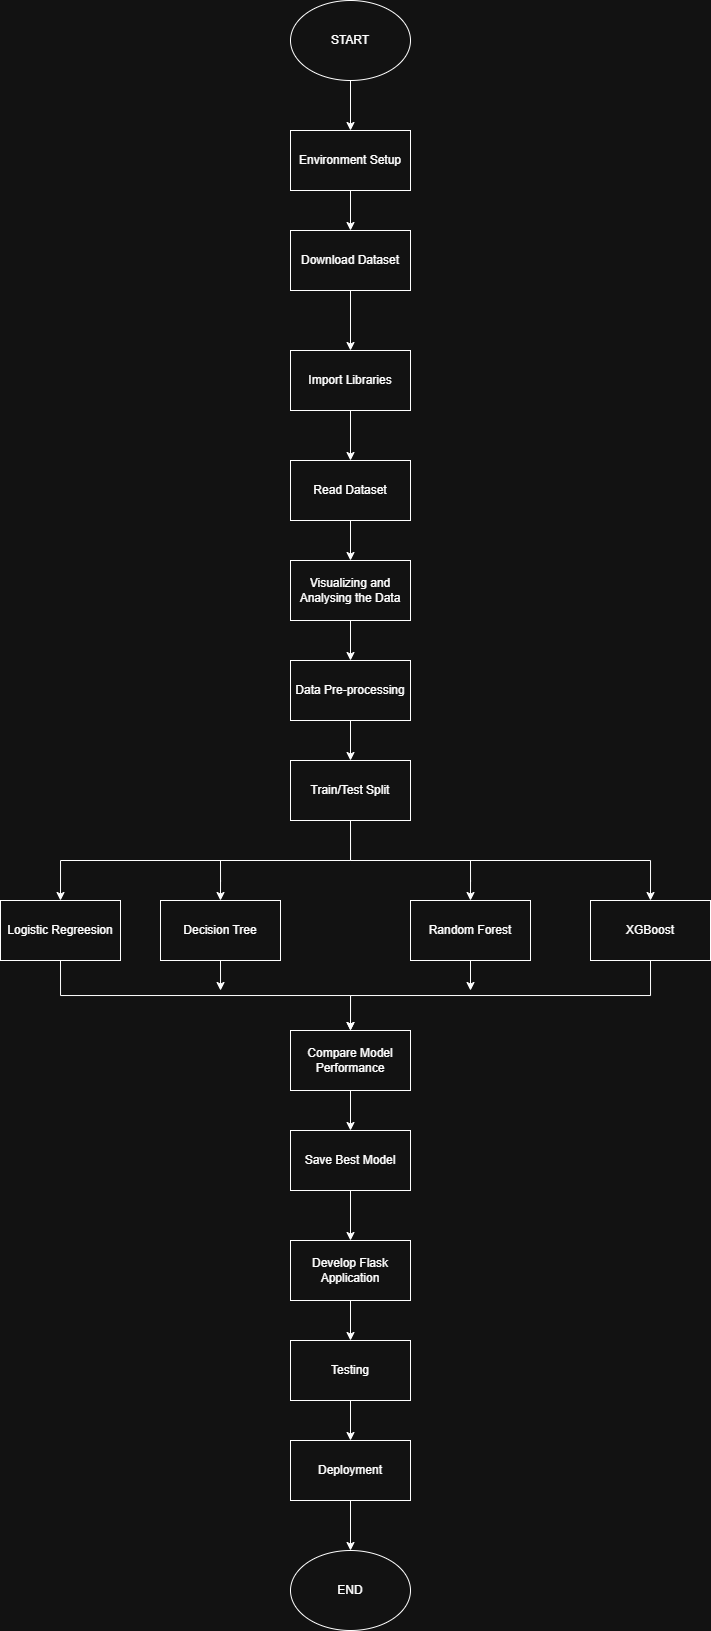

The diagram above was exported from draw.io. Its source (the exported page's mxGraphModel, read from the mxfile embedded in the PNG):
<mxGraphModel dx="1537" dy="388" grid="1" gridSize="10" guides="1" tooltips="1" connect="1" arrows="1" fold="1" page="1" pageScale="1" pageWidth="827" pageHeight="1169" math="0" shadow="0">
  <root>
    <mxCell id="0" />
    <mxCell id="1" parent="0" />
    <mxCell id="w6NYdVwV-n24WZcIsaqn-21" edge="1" parent="1" source="w6NYdVwV-n24WZcIsaqn-1" style="edgeStyle=orthogonalEdgeStyle;rounded=0;orthogonalLoop=1;jettySize=auto;html=1;exitX=0.5;exitY=1;exitDx=0;exitDy=0;entryX=0.5;entryY=0;entryDx=0;entryDy=0;" target="w6NYdVwV-n24WZcIsaqn-2">
      <mxGeometry relative="1" as="geometry" />
    </mxCell>
    <mxCell id="w6NYdVwV-n24WZcIsaqn-1" parent="1" style="ellipse;whiteSpace=wrap;html=1;" value="START" vertex="1">
      <mxGeometry height="80" width="120" x="260" y="10" as="geometry" />
    </mxCell>
    <mxCell id="w6NYdVwV-n24WZcIsaqn-22" edge="1" parent="1" source="w6NYdVwV-n24WZcIsaqn-2" style="edgeStyle=orthogonalEdgeStyle;rounded=0;orthogonalLoop=1;jettySize=auto;html=1;exitX=0.5;exitY=1;exitDx=0;exitDy=0;entryX=0.5;entryY=0;entryDx=0;entryDy=0;" target="w6NYdVwV-n24WZcIsaqn-3">
      <mxGeometry relative="1" as="geometry" />
    </mxCell>
    <mxCell id="w6NYdVwV-n24WZcIsaqn-2" parent="1" style="rounded=0;whiteSpace=wrap;html=1;" value="Environment Setup" vertex="1">
      <mxGeometry height="60" width="120" x="260" y="140" as="geometry" />
    </mxCell>
    <mxCell id="w6NYdVwV-n24WZcIsaqn-23" edge="1" parent="1" source="w6NYdVwV-n24WZcIsaqn-3" style="edgeStyle=orthogonalEdgeStyle;rounded=0;orthogonalLoop=1;jettySize=auto;html=1;exitX=0.5;exitY=1;exitDx=0;exitDy=0;entryX=0.5;entryY=0;entryDx=0;entryDy=0;" target="w6NYdVwV-n24WZcIsaqn-12">
      <mxGeometry relative="1" as="geometry" />
    </mxCell>
    <mxCell id="w6NYdVwV-n24WZcIsaqn-3" parent="1" style="rounded=0;whiteSpace=wrap;html=1;" value="Download Dataset" vertex="1">
      <mxGeometry height="60" width="120" x="260" y="240" as="geometry" />
    </mxCell>
    <mxCell id="w6NYdVwV-n24WZcIsaqn-40" edge="1" parent="1" source="w6NYdVwV-n24WZcIsaqn-4" style="edgeStyle=orthogonalEdgeStyle;rounded=0;orthogonalLoop=1;jettySize=auto;html=1;exitX=0.5;exitY=1;exitDx=0;exitDy=0;entryX=0.5;entryY=0;entryDx=0;entryDy=0;" target="w6NYdVwV-n24WZcIsaqn-8">
      <mxGeometry relative="1" as="geometry" />
    </mxCell>
    <mxCell id="w6NYdVwV-n24WZcIsaqn-4" parent="1" style="rounded=0;whiteSpace=wrap;html=1;" value="Testing" vertex="1">
      <mxGeometry height="60" width="120" x="260" y="1350" as="geometry" />
    </mxCell>
    <mxCell id="w6NYdVwV-n24WZcIsaqn-26" edge="1" parent="1" source="w6NYdVwV-n24WZcIsaqn-5" style="edgeStyle=orthogonalEdgeStyle;rounded=0;orthogonalLoop=1;jettySize=auto;html=1;exitX=0.5;exitY=1;exitDx=0;exitDy=0;entryX=0.5;entryY=0;entryDx=0;entryDy=0;" target="w6NYdVwV-n24WZcIsaqn-9">
      <mxGeometry relative="1" as="geometry" />
    </mxCell>
    <mxCell id="w6NYdVwV-n24WZcIsaqn-5" parent="1" style="rounded=0;whiteSpace=wrap;html=1;" value="Visualizing and Analysing the Data" vertex="1">
      <mxGeometry height="60" width="120" x="260" y="570" as="geometry" />
    </mxCell>
    <mxCell id="w6NYdVwV-n24WZcIsaqn-29" edge="1" parent="1" source="w6NYdVwV-n24WZcIsaqn-7" style="edgeStyle=orthogonalEdgeStyle;rounded=0;orthogonalLoop=1;jettySize=auto;html=1;exitX=0.5;exitY=1;exitDx=0;exitDy=0;entryX=0.5;entryY=0;entryDx=0;entryDy=0;" target="w6NYdVwV-n24WZcIsaqn-18">
      <mxGeometry relative="1" as="geometry" />
    </mxCell>
    <mxCell id="w6NYdVwV-n24WZcIsaqn-30" edge="1" parent="1" source="w6NYdVwV-n24WZcIsaqn-7" style="edgeStyle=orthogonalEdgeStyle;rounded=0;orthogonalLoop=1;jettySize=auto;html=1;exitX=0.5;exitY=1;exitDx=0;exitDy=0;entryX=0.5;entryY=0;entryDx=0;entryDy=0;" target="w6NYdVwV-n24WZcIsaqn-15">
      <mxGeometry relative="1" as="geometry" />
    </mxCell>
    <mxCell id="w6NYdVwV-n24WZcIsaqn-7" parent="1" style="rounded=0;whiteSpace=wrap;html=1;" value="Train/Test Split" vertex="1">
      <mxGeometry height="60" width="120" x="260" y="770" as="geometry" />
    </mxCell>
    <mxCell id="w6NYdVwV-n24WZcIsaqn-41" edge="1" parent="1" source="w6NYdVwV-n24WZcIsaqn-8" style="edgeStyle=orthogonalEdgeStyle;rounded=0;orthogonalLoop=1;jettySize=auto;html=1;exitX=0.5;exitY=1;exitDx=0;exitDy=0;entryX=0.5;entryY=0;entryDx=0;entryDy=0;" target="w6NYdVwV-n24WZcIsaqn-14">
      <mxGeometry relative="1" as="geometry" />
    </mxCell>
    <mxCell id="w6NYdVwV-n24WZcIsaqn-8" parent="1" style="rounded=0;whiteSpace=wrap;html=1;" value="Deployment" vertex="1">
      <mxGeometry height="60" width="120" x="260" y="1450" as="geometry" />
    </mxCell>
    <mxCell id="w6NYdVwV-n24WZcIsaqn-27" edge="1" parent="1" source="w6NYdVwV-n24WZcIsaqn-9" style="edgeStyle=orthogonalEdgeStyle;rounded=0;orthogonalLoop=1;jettySize=auto;html=1;exitX=0.5;exitY=1;exitDx=0;exitDy=0;entryX=0.5;entryY=0;entryDx=0;entryDy=0;" target="w6NYdVwV-n24WZcIsaqn-7">
      <mxGeometry relative="1" as="geometry" />
    </mxCell>
    <mxCell id="w6NYdVwV-n24WZcIsaqn-9" parent="1" style="rounded=0;whiteSpace=wrap;html=1;" value="Data Pre-processing" vertex="1">
      <mxGeometry height="60" width="120" x="260" y="670" as="geometry" />
    </mxCell>
    <mxCell id="w6NYdVwV-n24WZcIsaqn-25" edge="1" parent="1" source="w6NYdVwV-n24WZcIsaqn-10" style="edgeStyle=orthogonalEdgeStyle;rounded=0;orthogonalLoop=1;jettySize=auto;html=1;exitX=0.5;exitY=1;exitDx=0;exitDy=0;entryX=0.5;entryY=0;entryDx=0;entryDy=0;" target="w6NYdVwV-n24WZcIsaqn-5">
      <mxGeometry relative="1" as="geometry" />
    </mxCell>
    <mxCell id="w6NYdVwV-n24WZcIsaqn-10" parent="1" style="rounded=0;whiteSpace=wrap;html=1;" value="Read Dataset" vertex="1">
      <mxGeometry height="60" width="120" x="260" y="470" as="geometry" />
    </mxCell>
    <mxCell id="w6NYdVwV-n24WZcIsaqn-38" edge="1" parent="1" source="w6NYdVwV-n24WZcIsaqn-11" style="edgeStyle=orthogonalEdgeStyle;rounded=0;orthogonalLoop=1;jettySize=auto;html=1;exitX=0.5;exitY=1;exitDx=0;exitDy=0;entryX=0.5;entryY=0;entryDx=0;entryDy=0;" target="w6NYdVwV-n24WZcIsaqn-13">
      <mxGeometry relative="1" as="geometry" />
    </mxCell>
    <mxCell id="w6NYdVwV-n24WZcIsaqn-11" parent="1" style="rounded=0;whiteSpace=wrap;html=1;" value="Save Best Model" vertex="1">
      <mxGeometry height="60" width="120" x="260" y="1140" as="geometry" />
    </mxCell>
    <mxCell id="w6NYdVwV-n24WZcIsaqn-24" edge="1" parent="1" source="w6NYdVwV-n24WZcIsaqn-12" style="edgeStyle=orthogonalEdgeStyle;rounded=0;orthogonalLoop=1;jettySize=auto;html=1;exitX=0.5;exitY=1;exitDx=0;exitDy=0;entryX=0.5;entryY=0;entryDx=0;entryDy=0;" target="w6NYdVwV-n24WZcIsaqn-10">
      <mxGeometry relative="1" as="geometry" />
    </mxCell>
    <mxCell id="w6NYdVwV-n24WZcIsaqn-12" parent="1" style="rounded=0;whiteSpace=wrap;html=1;" value="Import Libraries" vertex="1">
      <mxGeometry height="60" width="120" x="260" y="360" as="geometry" />
    </mxCell>
    <mxCell id="w6NYdVwV-n24WZcIsaqn-39" edge="1" parent="1" source="w6NYdVwV-n24WZcIsaqn-13" style="edgeStyle=orthogonalEdgeStyle;rounded=0;orthogonalLoop=1;jettySize=auto;html=1;exitX=0.5;exitY=1;exitDx=0;exitDy=0;entryX=0.5;entryY=0;entryDx=0;entryDy=0;" target="w6NYdVwV-n24WZcIsaqn-4">
      <mxGeometry relative="1" as="geometry" />
    </mxCell>
    <mxCell id="w6NYdVwV-n24WZcIsaqn-13" parent="1" style="rounded=0;whiteSpace=wrap;html=1;" value="Develop Flask Application" vertex="1">
      <mxGeometry height="60" width="120" x="260" y="1250" as="geometry" />
    </mxCell>
    <mxCell id="w6NYdVwV-n24WZcIsaqn-14" parent="1" style="ellipse;whiteSpace=wrap;html=1;" value="END" vertex="1">
      <mxGeometry height="80" width="120" x="260" y="1560" as="geometry" />
    </mxCell>
    <mxCell id="w6NYdVwV-n24WZcIsaqn-34" edge="1" parent="1" source="w6NYdVwV-n24WZcIsaqn-15" style="edgeStyle=orthogonalEdgeStyle;rounded=0;orthogonalLoop=1;jettySize=auto;html=1;exitX=0.5;exitY=1;exitDx=0;exitDy=0;">
      <mxGeometry relative="1" as="geometry">
        <mxPoint x="320" y="1040" as="targetPoint" />
      </mxGeometry>
    </mxCell>
    <mxCell id="w6NYdVwV-n24WZcIsaqn-15" parent="1" style="rounded=0;whiteSpace=wrap;html=1;" value="XGBoost" vertex="1">
      <mxGeometry height="60" width="120" x="560" y="910" as="geometry" />
    </mxCell>
    <mxCell id="w6NYdVwV-n24WZcIsaqn-32" edge="1" parent="1" style="edgeStyle=orthogonalEdgeStyle;rounded=0;orthogonalLoop=1;jettySize=auto;html=1;exitX=0.5;exitY=0;exitDx=0;exitDy=0;entryX=0.5;entryY=0;entryDx=0;entryDy=0;" target="w6NYdVwV-n24WZcIsaqn-16">
      <mxGeometry relative="1" as="geometry">
        <mxPoint x="440" y="870" as="sourcePoint" />
      </mxGeometry>
    </mxCell>
    <mxCell id="w6NYdVwV-n24WZcIsaqn-36" edge="1" parent="1" source="w6NYdVwV-n24WZcIsaqn-16" style="edgeStyle=orthogonalEdgeStyle;rounded=0;orthogonalLoop=1;jettySize=auto;html=1;exitX=0.5;exitY=1;exitDx=0;exitDy=0;">
      <mxGeometry relative="1" as="geometry">
        <mxPoint x="440" y="1000" as="targetPoint" />
      </mxGeometry>
    </mxCell>
    <mxCell id="w6NYdVwV-n24WZcIsaqn-16" parent="1" style="rounded=0;whiteSpace=wrap;html=1;" value="Random Forest" vertex="1">
      <mxGeometry height="60" width="120" x="380" y="910" as="geometry" />
    </mxCell>
    <mxCell id="w6NYdVwV-n24WZcIsaqn-31" edge="1" parent="1" style="edgeStyle=orthogonalEdgeStyle;rounded=0;orthogonalLoop=1;jettySize=auto;html=1;entryX=0.5;entryY=0;entryDx=0;entryDy=0;" target="w6NYdVwV-n24WZcIsaqn-17">
      <mxGeometry relative="1" as="geometry">
        <mxPoint x="190" y="870" as="sourcePoint" />
      </mxGeometry>
    </mxCell>
    <mxCell id="w6NYdVwV-n24WZcIsaqn-35" edge="1" parent="1" source="w6NYdVwV-n24WZcIsaqn-17" style="edgeStyle=orthogonalEdgeStyle;rounded=0;orthogonalLoop=1;jettySize=auto;html=1;exitX=0.5;exitY=1;exitDx=0;exitDy=0;">
      <mxGeometry relative="1" as="geometry">
        <Array as="points">
          <mxPoint x="190" y="1000" />
          <mxPoint x="190" y="1000" />
        </Array>
        <mxPoint x="190" y="1000" as="targetPoint" />
      </mxGeometry>
    </mxCell>
    <mxCell id="w6NYdVwV-n24WZcIsaqn-17" parent="1" style="rounded=0;whiteSpace=wrap;html=1;" value="Decision Tree" vertex="1">
      <mxGeometry height="60" width="120" x="130" y="910" as="geometry" />
    </mxCell>
    <mxCell id="w6NYdVwV-n24WZcIsaqn-33" edge="1" parent="1" source="w6NYdVwV-n24WZcIsaqn-18" style="edgeStyle=orthogonalEdgeStyle;rounded=0;orthogonalLoop=1;jettySize=auto;html=1;exitX=0.5;exitY=1;exitDx=0;exitDy=0;entryX=0.5;entryY=0;entryDx=0;entryDy=0;" target="w6NYdVwV-n24WZcIsaqn-19">
      <mxGeometry relative="1" as="geometry" />
    </mxCell>
    <mxCell id="w6NYdVwV-n24WZcIsaqn-18" parent="1" style="rounded=0;whiteSpace=wrap;html=1;" value="Logistic Regreesion" vertex="1">
      <mxGeometry height="60" width="120" x="-30" y="910" as="geometry" />
    </mxCell>
    <mxCell id="w6NYdVwV-n24WZcIsaqn-37" edge="1" parent="1" source="w6NYdVwV-n24WZcIsaqn-19" style="edgeStyle=orthogonalEdgeStyle;rounded=0;orthogonalLoop=1;jettySize=auto;html=1;exitX=0.5;exitY=1;exitDx=0;exitDy=0;entryX=0.5;entryY=0;entryDx=0;entryDy=0;" target="w6NYdVwV-n24WZcIsaqn-11">
      <mxGeometry relative="1" as="geometry" />
    </mxCell>
    <mxCell id="w6NYdVwV-n24WZcIsaqn-19" parent="1" style="rounded=0;whiteSpace=wrap;html=1;" value="Compare Model Performance" vertex="1">
      <mxGeometry height="60" width="120" x="260" y="1040" as="geometry" />
    </mxCell>
  </root>
</mxGraphModel>